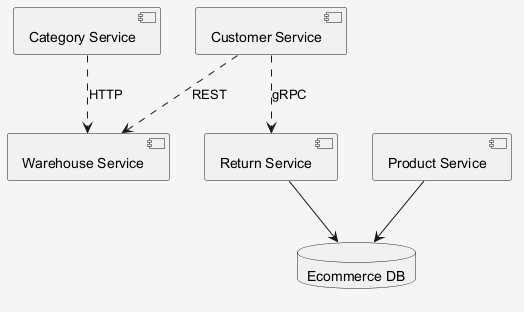

The diagram above was rendered by PlantUML. Its source (embedded in the PNG):
@startuml
skinparam shadowing false
skinparam backgroundColor #F5F5F5
component "Category Service" as C_CategoryService
component "Product Service" as C_ProductService
component "Customer Service" as C_CustomerService
component "Return Service" as C_ReturnService
component "Warehouse Service" as C_WarehouseService
database "Ecommerce DB" as DB_ecommerce
C_ProductService --> DB_ecommerce
C_ReturnService --> DB_ecommerce
C_CustomerService ..> C_ReturnService : gRPC
C_CategoryService ..> C_WarehouseService : HTTP
C_CustomerService ..> C_WarehouseService : REST
@enduml